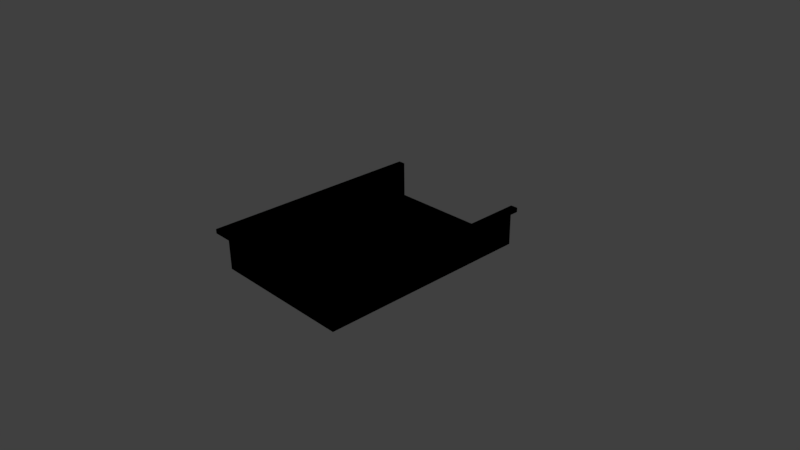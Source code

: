 # Source: drawer.blend  (saved by Blender 2.77.0; exported with 4.5.12 LTS)
import bpy
from mathutils import Matrix  # noqa: F401  (used for matrix-valued properties, if any)

bpy.ops.wm.read_factory_settings(use_empty=True)
scene = bpy.context.scene
scene.name = 'Scene'

# ---- collections
col_collection_1 = bpy.data.collections.new('Collection 1'); scene.collection.children.link(col_collection_1)

# ---- materials (node trees are filled in below, after node groups)
mat_material = bpy.data.materials.new('Material')
mat_material.alpha_threshold = 0.0
mat_material.use_transparent_shadow = False
mat_material.roughness = 0.5
mat_material.line_color = (0.0, 0.0, 0.0, 1.0)

# ---- material node trees

# ---- world
world_world = bpy.data.worlds.new('World'); scene.world = world_world
world_world.color = (0.05088, 0.05088, 0.05088)
world_world.use_sun_shadow = False
world_world.sun_shadow_jitter_overblur = 0.0
world_world.cycles.sampling_method = 'MANUAL'

# ---- cameras
cam_camera = bpy.data.cameras.new('Camera')
cam_camera.clip_end = 100.0
cam_camera.lens = 35.0
cam_camera.sensor_width = 32.0
cam_camera.sensor_height = 18.0
cam_camera.ortho_scale = 7.314
cam_camera.dof.focus_distance = 0.0
cam_camera.dof.aperture_fstop = 128.0

# ---- lights
light_lamp = bpy.data.lights.new('Lamp', 'POINT')
light_lamp.transmission_factor = 0.0
light_lamp.cutoff_distance = 30.0
light_lamp.energy = 100.0
light_lamp.shadow_buffer_clip_start = 1.001
light_lamp.shadow_soft_size = 0.1
light_lamp.shadow_maximum_resolution = 0.006
light_lamp.use_absolute_resolution = True

# ---- meshes
me_cube = bpy.data.meshes.new('Cube')
me_cube.from_pydata([(1.0, 1.0, -1.0), (1.0, -1.0, -1.0), (-1.0, -1.0, -1.0), (-1.0, 1.0, -1.0), (1.0, 1.0, 1.0), (1.0, -1.0, 1.0), (-1.0, -1.0, 1.0), (-1.0, 1.0, 1.0), (1.0, 1.0, -1.0), (1.0, -1.0, -1.0), (-1.0, 1.0, -1.0), (1.0, 1.0, 1.0), (-1.0, -1.0, -1.0), (1.0, -1.0, 1.0), (-1.0, -1.0, 1.0), (-1.0, 1.0, 1.0), (-1.0, -1.0, -1.0), (-1.0, 1.0, -1.0), (-1.0, -1.0, 1.0), (-1.0, 1.0, 1.0), (-1.0, 1.0, -1.0), (-1.0, -1.0, -1.0), (-1.0, -1.0, 1.0), (-1.0, 1.0, 1.0), (1.0, 1.0, 15.67), (1.0, -1.0, 15.67), (1.0, 1.0, 17.67), (-1.0, -1.0, 15.67), (-1.1, -1.067, 17.67), (-1.1, -1.0, 17.67), (-1.0, -1.0, 17.67), (-1.0, -1.067, 17.67), (1.0, -1.0, 17.67), (-1.0, -1.0, 17.67), (1.0, 1.0, 15.67), (1.0, -1.0, 15.67), (1.0, 1.0, 17.67), (-1.0, -1.0, 15.67), (1.0, -1.067, 15.67), (-1.0, -1.067, 15.67), (1.0, -1.0, 17.67), (-1.0, -1.0, 17.67), (-1.0, -1.0, 15.67), (-1.0, 1.0, 15.67), (1.1, -1.067, 15.67), (1.1, -1.0, 15.67), (-1.0, 1.0, 17.67), (-1.0, -1.0, 15.67), (-1.0, 1.0, 15.67), (1.1, -1.0, 17.67), (1.1, -1.067, 17.67), (-1.0, 1.0, 17.67), (-1.0, -1.0, 17.67), (-1.1, -1.0, 15.67), (-1.1, 1.0, 15.67), (-1.1, 1.0, 17.67), (-1.1, -1.0, 15.67), (-1.1, 1.0, 15.67), (-1.1, -1.0, 17.67), (-1.1, 1.0, 17.67), (1.1, 1.0, 15.67), (1.1, -1.0, 15.67), (1.1, 1.0, 17.67), (1.1, -1.0, 17.67), (1.1, 1.0, 15.67), (1.1, 1.0, 17.67), (1.0, -1.067, 17.67), (-1.0, -1.067, 17.67), (1.0, -1.067, 15.67), (-1.0, -1.067, 15.67), (1.0, -1.067, 17.67), (-1.0, -1.067, 17.67), (-1.0, -1.067, 15.67), (-1.0, -1.067, 15.67), (-1.0, -1.067, 17.67), (-1.1, -1.067, 15.67), (-1.1, -1.067, 15.67), (-1.1, -1.067, 17.67), (1.1, -1.067, 15.67), (1.1, -1.067, 17.67)], [], [(0, 3, 2, 1), (4, 5, 6, 7), (15, 10, 20, 23), (4, 7, 3, 0), (8, 9, 12, 10), (11, 15, 14, 13), (14, 15, 23, 22), (11, 8, 10, 15), (10, 12, 21, 20), (7, 6, 18, 19), (3, 7, 19, 17), (2, 3, 17, 16), (6, 5, 32, 33), (4, 0, 24, 26), (16, 17, 43, 42), (22, 23, 51, 52), (5, 4, 26, 32), (23, 20, 48, 51), (12, 9, 35, 37), (0, 1, 25, 24), (18, 6, 33, 30), (13, 14, 41, 40), (8, 11, 36, 34), (2, 16, 42, 27), (20, 21, 47, 48), (21, 12, 37, 47), (11, 13, 40, 36), (19, 18, 30, 46), (9, 8, 34, 35), (17, 19, 46, 43), (14, 22, 52, 41), (1, 2, 27, 25), (32, 26, 62, 63), (56, 47, 73, 76), (35, 34, 64, 45), (47, 37, 69, 73), (48, 47, 56, 57), (51, 48, 57, 59), (53, 29, 28, 75), (41, 52, 74, 71), (53, 54, 55, 29), (56, 58, 59, 57), (43, 46, 55, 54), (42, 43, 54, 53), (52, 51, 59, 58), (49, 40, 70, 50), (46, 30, 29, 55), (29, 30, 31, 28), (60, 61, 63, 62), (64, 65, 49, 45), (25, 27, 39, 38), (26, 24, 60, 62), (24, 25, 61, 60), (36, 40, 49, 65), (45, 49, 50, 44), (34, 36, 65, 64), (38, 39, 67, 66), (68, 70, 71, 69), (67, 39, 72, 31), (69, 71, 74, 73), (73, 74, 77, 76), (31, 72, 75, 28), (38, 66, 79, 78), (70, 68, 44, 50), (35, 45, 44, 68), (63, 61, 78, 79), (27, 42, 72, 39), (40, 41, 71, 70), (30, 33, 67, 31), (37, 35, 68, 69), (32, 63, 79, 66), (58, 56, 76, 77), (42, 53, 75, 72), (61, 25, 38, 78), (52, 58, 77, 74), (33, 32, 66, 67)])
me_cube.materials.append(mat_material)
me_cube.use_remesh_preserve_volume = False
me_cube.use_remesh_preserve_attributes = False
me_cube.use_mirror_vertex_groups = False
me_cube.update()

# ---- objects
ob_cube = bpy.data.objects.new('Cube', me_cube)
ob_lamp = bpy.data.objects.new('Lamp', light_lamp)
ob_camera = bpy.data.objects.new('Camera', cam_camera)

# ---- transforms, parenting, visibility, modifiers, constraints
ob_cube.location = (0.0, 0.0, 0.0)
ob_cube.scale = (1.0, 1.5, 0.03)
ob_cube.lock_rotations_4d = False
ob_cube.empty_display_type = 'ARROWS'
ob_cube.lineart.crease_threshold = 0.0
ob_lamp.location = (4.076, 1.005, 5.904)
ob_lamp.rotation_euler = (0.6503, 0.05522, 1.866)
ob_lamp.lock_rotations_4d = False
ob_lamp.empty_display_type = 'ARROWS'
ob_lamp.color = (0.0, 0.0, 0.0, 0.0)
ob_lamp.lineart.crease_threshold = 0.0
ob_camera.location = (7.481, -6.508, 5.344)
ob_camera.rotation_euler = (1.109, 0.01082, 0.8149)
ob_camera.lock_rotations_4d = False
ob_camera.empty_display_type = 'ARROWS'
ob_camera.color = (0.0, 0.0, 0.0, 0.0)
ob_camera.display_type = 'WIRE'
ob_camera.lineart.crease_threshold = 0.0

# ---- collection membership
col_collection_1.objects.link(ob_cube)
col_collection_1.objects.link(ob_lamp)
col_collection_1.objects.link(ob_camera)

# ---- scene / render settings (as saved in the file)
scene.camera = ob_camera
scene.frame_start = 1; scene.frame_end = 250; scene.frame_set(1)
scene.render.engine = 'BLENDER_EEVEE_NEXT'
scene.render.resolution_percentage = 50
scene.render.dither_intensity = 0.0
scene.cycles.use_denoising = False
scene.cycles.samples = 128
scene.cycles.sampling_pattern = 'TABULATED_SOBOL'
scene.cycles.light_sampling_threshold = 0.0
scene.cycles.use_adaptive_sampling = False
scene.cycles.use_light_tree = False
scene.cycles.blur_glossy = 0.0
scene.cycles.sample_clamp_indirect = 0.0
scene.view_settings.view_transform = 'Standard'
bpy.context.view_layer.update()
